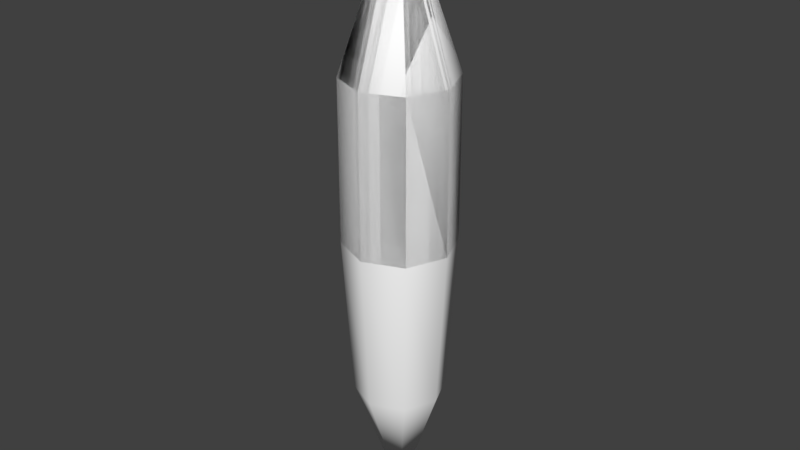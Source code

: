 # Source: beam.blend  (saved by Blender 2.79.7; exported with 4.5.12 LTS)
import bpy
from mathutils import Matrix  # noqa: F401  (used for matrix-valued properties, if any)

bpy.ops.wm.read_factory_settings(use_empty=True)
scene = bpy.context.scene
scene.name = 'Scene'

# ---- collections
col_collection_1 = bpy.data.collections.new('Collection 1'); scene.collection.children.link(col_collection_1)

# ---- materials (node trees are filled in below, after node groups)
mat_material_001 = bpy.data.materials.new('Material.001')
mat_material_001.alpha_threshold = 0.0
mat_material_001.use_transparent_shadow = False
mat_material_001.diffuse_color = (1.0, 1.0, 1.0, 1.0)
mat_material_001.roughness = 0.5
mat_material_001.specular_intensity = 1.0

# ---- material node trees

# ---- world
world_world = bpy.data.worlds.new('World'); scene.world = world_world
world_world.color = (0.05088, 0.05088, 0.05088)
world_world.use_sun_shadow = False
world_world.sun_shadow_jitter_overblur = 0.0

# ---- meshes
me_cylinder_006 = bpy.data.meshes.new('Cylinder.006')
me_cylinder_006.from_pydata([(-9.557e-08, -1.467e-07, 0.8801), (-9.557e-08, 2.168e-07, -7.938), (-9.557e-08, -1.467e-07, 0.8801), (-1.274e-07, -1.467e-07, 0.8801), (-9.557e-08, -1.467e-07, 0.8801), (-9.557e-08, -1.467e-07, 0.8801), (-9.557e-08, -1.467e-07, 0.8801), (-1.274e-07, -1.467e-07, 0.8801), (-9.557e-08, -1.467e-07, 0.8801), (-6.896e-08, -0.7908, -1.438), (-6.98e-08, -0.7938, -3.756), (-7.37e-08, -0.6559, -6.074), (0.4638, -0.4638, -6.074), (0.5613, -0.5613, -3.756), (0.5592, -0.5592, -1.438), (0.6559, 1.643e-07, -6.074), (0.7938, 7.583e-08, -3.756), (0.7908, -1.804e-08, -1.438), (0.4638, 0.4638, -6.074), (0.5613, 0.5613, -3.756), (0.5592, 0.5592, -1.438), (-1.31e-07, 0.6559, -6.074), (-1.392e-07, 0.7938, -3.756), (-1.381e-07, 0.7908, -1.438), (-0.4638, 0.4638, -6.074), (-0.5613, 0.5613, -3.756), (-0.5592, 0.5592, -1.438), (-0.6559, 1.279e-07, -6.074), (-0.7938, 3.167e-08, -3.756), (-0.7908, -6.203e-08, -1.438), (-0.4638, -0.4638, -6.074), (-0.5613, -0.5613, -3.756), (-0.5592, -0.5592, -1.438)], [], [(11, 1, 12), (12, 1, 15), (15, 1, 18), (18, 1, 21), (21, 1, 24), (24, 1, 27), (27, 1, 30), (30, 1, 11), (0, 2, 3, 4, 5, 6, 7, 8), (8, 32, 9, 0), (32, 31, 10, 9), (31, 30, 11, 10), (7, 29, 32, 8), (29, 28, 31, 32), (28, 27, 30, 31), (6, 26, 29, 7), (26, 25, 28, 29), (25, 24, 27, 28), (5, 23, 26, 6), (23, 22, 25, 26), (22, 21, 24, 25), (4, 20, 23, 5), (20, 19, 22, 23), (19, 18, 21, 22), (3, 17, 20, 4), (17, 16, 19, 20), (16, 15, 18, 19), (2, 14, 17, 3), (14, 13, 16, 17), (13, 12, 15, 16), (0, 9, 14, 2), (9, 10, 13, 14), (10, 11, 12, 13)])
me_cylinder_006.polygons.foreach_set('use_smooth', [True] * 33)
_uv = me_cylinder_006.uv_layers.new(name='UVMap')
_uv.uv.foreach_set('vector', [-0.06748, -0.1703, -0.2457, -0.07029, -0.1541, -0.1709, -0.1541, -0.1709, -0.2457, -0.07029, -0.2457, -0.1709, -0.2457, -0.1709, -0.2457, -0.07029, -0.3395, -0.1709, -0.3395, -0.1709, -0.2457, -0.07029, -0.4325, -0.1703, -0.4325, -0.1703, -0.2457, -0.07029, -0.3395, -0.1709, -0.3395, -0.1709, -0.2457, -0.07029, -0.2457, -0.1709, -0.2457, -0.1709, -0.2457, -0.07029, -0.1541, -0.1709, -0.1541, -0.1709, -0.2457, -0.07029, -0.06748, -0.1703, -0.06748, -0.4332, -0.1541, -0.4338, -0.2457, -0.4338, -0.3395, -0.4338, -0.4325, -0.4332, -0.3395, -0.4338, -0.2457, -0.4338, -0.1541, -0.4338, -0.1541, -0.4338, -0.1541, -0.3462, -0.06748, -0.3455, -0.06748, -0.4332, -0.1541, -0.3462, -0.1541, -0.2586, -0.06748, -0.2579, -0.06748, -0.3455, -0.1541, -0.2586, -0.1541, -0.1709, -0.06748, -0.1703, -0.06748, -0.2579, -0.2457, -0.4338, -0.2457, -0.3462, -0.1541, -0.3462, -0.1541, -0.4338, -0.2457, -0.3462, -0.2457, -0.2586, -0.1541, -0.2586, -0.1541, -0.3462, -0.2457, -0.2586, -0.2457, -0.1709, -0.1541, -0.1709, -0.1541, -0.2586, -0.3395, -0.4338, -0.3395, -0.3462, -0.2457, -0.3462, -0.2457, -0.4338, -0.3395, -0.3462, -0.3395, -0.2586, -0.2457, -0.2586, -0.2457, -0.3462, -0.3395, -0.2586, -0.3395, -0.1709, -0.2457, -0.1709, -0.2457, -0.2586, -0.4325, -0.4332, -0.4325, -0.3455, -0.3395, -0.3462, -0.3395, -0.4338, -0.4325, -0.3455, -0.4325, -0.2579, -0.3395, -0.2586, -0.3395, -0.3462, -0.4325, -0.2579, -0.4325, -0.1703, -0.3395, -0.1709, -0.3395, -0.2586, -0.3395, -0.4338, -0.3395, -0.3462, -0.4325, -0.3455, -0.4325, -0.4332, -0.3395, -0.3462, -0.3395, -0.2586, -0.4325, -0.2579, -0.4325, -0.3455, -0.3395, -0.2586, -0.3395, -0.1709, -0.4325, -0.1703, -0.4325, -0.2579, -0.2457, -0.4338, -0.2457, -0.3462, -0.3395, -0.3462, -0.3395, -0.4338, -0.2457, -0.3462, -0.2457, -0.2586, -0.3395, -0.2586, -0.3395, -0.3462, -0.2457, -0.2586, -0.2457, -0.1709, -0.3395, -0.1709, -0.3395, -0.2586, -0.1541, -0.4338, -0.1541, -0.3462, -0.2457, -0.3462, -0.2457, -0.4338, -0.1541, -0.3462, -0.1541, -0.2586, -0.2457, -0.2586, -0.2457, -0.3462, -0.1541, -0.2586, -0.1541, -0.1709, -0.2457, -0.1709, -0.2457, -0.2586, -0.06748, -0.4332, -0.06748, -0.3455, -0.1541, -0.3462, -0.1541, -0.4338, -0.06748, -0.3455, -0.06748, -0.2579, -0.1541, -0.2586, -0.1541, -0.3462, -0.06748, -0.2579, -0.06748, -0.1703, -0.1541, -0.1709, -0.1541, -0.2586])
me_cylinder_006.materials.append(mat_material_001)
me_cylinder_006.use_remesh_preserve_volume = False
me_cylinder_006.use_remesh_preserve_attributes = False
me_cylinder_006.use_mirror_vertex_groups = False
me_cylinder_006.update()
me_cylinder_005 = bpy.data.meshes.new('Cylinder.005')
me_cylinder_005.from_pydata([(-9.557e-08, -1.862e-07, 0.8923), (-9.557e-08, 1.773e-07, -7.926), (-6.896e-08, -0.7908, -1.426), (-6.98e-08, -0.7938, -3.744), (-7.37e-08, -0.6559, -6.062), (0.4638, -0.4638, -6.062), (0.5613, -0.5613, -3.744), (0.5592, -0.5592, -1.426), (0.6559, 1.249e-07, -6.062), (0.7938, 3.633e-08, -3.744), (0.7908, -5.753e-08, -1.426), (0.4638, 0.4638, -6.062), (0.5613, 0.5613, -3.744), (0.5592, 0.5592, -1.426), (-1.31e-07, 0.6559, -6.062), (-1.392e-07, 0.7938, -3.744), (-1.381e-07, 0.7908, -1.426), (-0.4638, 0.4638, -6.062), (-0.5613, 0.5613, -3.744), (-0.5592, 0.5592, -1.426), (-0.6559, 8.836e-08, -6.062), (-0.7938, -7.83e-09, -3.744), (-0.7908, -1.015e-07, -1.426), (-0.4638, -0.4638, -6.062), (-0.5613, -0.5613, -3.744), (-0.5592, -0.5592, -1.426)], [], [(4, 1, 5), (5, 1, 8), (8, 1, 11), (11, 1, 14), (14, 1, 17), (17, 1, 20), (20, 1, 23), (23, 1, 4), (0, 25, 2), (25, 24, 3, 2), (24, 23, 4, 3), (0, 22, 25), (22, 21, 24, 25), (21, 20, 23, 24), (0, 19, 22), (19, 18, 21, 22), (18, 17, 20, 21), (0, 16, 19), (16, 15, 18, 19), (15, 14, 17, 18), (0, 13, 16), (13, 12, 15, 16), (12, 11, 14, 15), (0, 10, 13), (10, 9, 12, 13), (9, 8, 11, 12), (0, 7, 10), (7, 6, 9, 10), (6, 5, 8, 9), (0, 2, 7), (2, 3, 6, 7), (3, 4, 5, 6)])
me_cylinder_005.polygons.foreach_set('use_smooth', [True] * 32)
_uv = me_cylinder_005.uv_layers.new(name='UVMap')
_uv.uv.foreach_set('vector', [0.05752, -0.04528, -0.1207, 0.05471, -0.02911, -0.04593, -0.02911, -0.04593, -0.1207, 0.05471, -0.1207, -0.04593, -0.1207, -0.04593, -0.1207, 0.05471, -0.2145, -0.04593, -0.2145, -0.04593, -0.1207, 0.05471, -0.3075, -0.04528, -0.3075, -0.04528, -0.1207, 0.05471, -0.2145, -0.04593, -0.2145, -0.04593, -0.1207, 0.05471, -0.1207, -0.04593, -0.1207, -0.04593, -0.1207, 0.05471, -0.02911, -0.04593, -0.02911, -0.04593, -0.1207, 0.05471, 0.05752, -0.04528, -0.02911, -0.3088, -0.02911, -0.2212, 0.05752, -0.2205, -0.02911, -0.2212, -0.02911, -0.1336, 0.05752, -0.1329, 0.05752, -0.2205, -0.02911, -0.1336, -0.02911, -0.04593, 0.05752, -0.04528, 0.05752, -0.1329, -0.1207, -0.3088, -0.1207, -0.2212, -0.02911, -0.2212, -0.1207, -0.2212, -0.1207, -0.1336, -0.02911, -0.1336, -0.02911, -0.2212, -0.1207, -0.1336, -0.1207, -0.04593, -0.02911, -0.04593, -0.02911, -0.1336, -0.2145, -0.3088, -0.2145, -0.2212, -0.1207, -0.2212, -0.2145, -0.2212, -0.2145, -0.1336, -0.1207, -0.1336, -0.1207, -0.2212, -0.2145, -0.1336, -0.2145, -0.04593, -0.1207, -0.04593, -0.1207, -0.1336, -0.3075, -0.3082, -0.3075, -0.2205, -0.2145, -0.2212, -0.3075, -0.2205, -0.3075, -0.1329, -0.2145, -0.1336, -0.2145, -0.2212, -0.3075, -0.1329, -0.3075, -0.04528, -0.2145, -0.04593, -0.2145, -0.1336, -0.2145, -0.3088, -0.2145, -0.2212, -0.3075, -0.2205, -0.2145, -0.2212, -0.2145, -0.1336, -0.3075, -0.1329, -0.3075, -0.2205, -0.2145, -0.1336, -0.2145, -0.04593, -0.3075, -0.04528, -0.3075, -0.1329, -0.1207, -0.3088, -0.1207, -0.2212, -0.2145, -0.2212, -0.1207, -0.2212, -0.1207, -0.1336, -0.2145, -0.1336, -0.2145, -0.2212, -0.1207, -0.1336, -0.1207, -0.04593, -0.2145, -0.04593, -0.2145, -0.1336, -0.02911, -0.3088, -0.02911, -0.2212, -0.1207, -0.2212, -0.02911, -0.2212, -0.02911, -0.1336, -0.1207, -0.1336, -0.1207, -0.2212, -0.02911, -0.1336, -0.02911, -0.04593, -0.1207, -0.04593, -0.1207, -0.1336, 0.05752, -0.3082, 0.05752, -0.2205, -0.02911, -0.2212, 0.05752, -0.2205, 0.05752, -0.1329, -0.02911, -0.1336, -0.02911, -0.2212, 0.05752, -0.1329, 0.05752, -0.04528, -0.02911, -0.04593, -0.02911, -0.1336])
me_cylinder_005.materials.append(mat_material_001)
me_cylinder_005.use_remesh_preserve_volume = False
me_cylinder_005.use_remesh_preserve_attributes = False
me_cylinder_005.use_mirror_vertex_groups = False
me_cylinder_005.update()
me_cylinder_004 = bpy.data.meshes.new('Cylinder.004')
me_cylinder_004.from_pydata([(-9.557e-08, -1.862e-07, 0.8923), (-9.557e-08, 1.773e-07, -7.926), (-6.896e-08, -0.7908, -1.426), (-6.98e-08, -0.7938, -3.744), (-7.37e-08, -0.6559, -6.062), (0.4638, -0.4638, -6.062), (0.5613, -0.5613, -3.744), (0.5592, -0.5592, -1.426), (0.6559, 1.249e-07, -6.062), (0.7938, 3.633e-08, -3.744), (0.7908, -5.753e-08, -1.426), (0.4638, 0.4638, -6.062), (0.5613, 0.5613, -3.744), (0.5592, 0.5592, -1.426), (-1.31e-07, 0.6559, -6.062), (-1.392e-07, 0.7938, -3.744), (-1.381e-07, 0.7908, -1.426), (-0.4638, 0.4638, -6.062), (-0.5613, 0.5613, -3.744), (-0.5592, 0.5592, -1.426), (-0.6559, 8.836e-08, -6.062), (-0.7938, -7.83e-09, -3.744), (-0.7908, -1.015e-07, -1.426), (-0.4638, -0.4638, -6.062), (-0.5613, -0.5613, -3.744), (-0.5592, -0.5592, -1.426)], [], [(4, 1, 5), (5, 1, 8), (8, 1, 11), (11, 1, 14), (14, 1, 17), (17, 1, 20), (20, 1, 23), (23, 1, 4), (0, 25, 2), (25, 24, 3, 2), (24, 23, 4, 3), (0, 22, 25), (22, 21, 24, 25), (21, 20, 23, 24), (0, 19, 22), (19, 18, 21, 22), (18, 17, 20, 21), (0, 16, 19), (16, 15, 18, 19), (15, 14, 17, 18), (0, 13, 16), (13, 12, 15, 16), (12, 11, 14, 15), (0, 10, 13), (10, 9, 12, 13), (9, 8, 11, 12), (0, 7, 10), (7, 6, 9, 10), (6, 5, 8, 9), (0, 2, 7), (2, 3, 6, 7), (3, 4, 5, 6)])
me_cylinder_004.polygons.foreach_set('use_smooth', [True] * 32)
_uv = me_cylinder_004.uv_layers.new(name='UVMap')
_uv.uv.foreach_set('vector', [0.1825, 0.07972, 0.004278, 0.1797, 0.09589, 0.07907, 0.09589, 0.07907, 0.004278, 0.1797, 0.004278, 0.07907, 0.004278, 0.07907, 0.004278, 0.1797, -0.08947, 0.07907, -0.08947, 0.07907, 0.004278, 0.1797, -0.1825, 0.07972, -0.1825, 0.07972, 0.004278, 0.1797, -0.08947, 0.07907, -0.08947, 0.07907, 0.004278, 0.1797, 0.004278, 0.07907, 0.004278, 0.07907, 0.004278, 0.1797, 0.09589, 0.07907, 0.09589, 0.07907, 0.004278, 0.1797, 0.1825, 0.07972, 0.09589, -0.1838, 0.09589, -0.0962, 0.1825, -0.09555, 0.09589, -0.0962, 0.09589, -0.008564, 0.1825, -0.007915, 0.1825, -0.09555, 0.09589, -0.008564, 0.09589, 0.07907, 0.1825, 0.07972, 0.1825, -0.007915, 0.004278, -0.1838, 0.004278, -0.0962, 0.09589, -0.0962, 0.004278, -0.0962, 0.004278, -0.008564, 0.09589, -0.008564, 0.09589, -0.0962, 0.004278, -0.008564, 0.004278, 0.07907, 0.09589, 0.07907, 0.09589, -0.008564, -0.08947, -0.1838, -0.08947, -0.0962, 0.004278, -0.0962, -0.08947, -0.0962, -0.08947, -0.008564, 0.004278, -0.008564, 0.004278, -0.0962, -0.08947, -0.008564, -0.08947, 0.07907, 0.004278, 0.07907, 0.004278, -0.008564, -0.1825, -0.1832, -0.1825, -0.09555, -0.08947, -0.0962, -0.1825, -0.09555, -0.1825, -0.007915, -0.08947, -0.008564, -0.08947, -0.0962, -0.1825, -0.007915, -0.1825, 0.07972, -0.08947, 0.07907, -0.08947, -0.008564, -0.08947, -0.1838, -0.08947, -0.0962, -0.1825, -0.09555, -0.08947, -0.0962, -0.08947, -0.008564, -0.1825, -0.007915, -0.1825, -0.09555, -0.08947, -0.008564, -0.08947, 0.07907, -0.1825, 0.07972, -0.1825, -0.007915, 0.004278, -0.1838, 0.004278, -0.0962, -0.08947, -0.0962, 0.004278, -0.0962, 0.004278, -0.008564, -0.08947, -0.008564, -0.08947, -0.0962, 0.004278, -0.008564, 0.004278, 0.07907, -0.08947, 0.07907, -0.08947, -0.008564, 0.09589, -0.1838, 0.09589, -0.0962, 0.004278, -0.0962, 0.09589, -0.0962, 0.09589, -0.008564, 0.004278, -0.008564, 0.004278, -0.0962, 0.09589, -0.008564, 0.09589, 0.07907, 0.004278, 0.07907, 0.004278, -0.008564, 0.1825, -0.1832, 0.1825, -0.09555, 0.09589, -0.0962, 0.1825, -0.09555, 0.1825, -0.007915, 0.09589, -0.008564, 0.09589, -0.0962, 0.1825, -0.007915, 0.1825, 0.07972, 0.09589, 0.07907, 0.09589, -0.008564])
me_cylinder_004.materials.append(mat_material_001)
me_cylinder_004.use_remesh_preserve_volume = False
me_cylinder_004.use_remesh_preserve_attributes = False
me_cylinder_004.use_mirror_vertex_groups = False
me_cylinder_004.update()
me_cylinder_003 = bpy.data.meshes.new('Cylinder.003')
me_cylinder_003.from_pydata([(-9.557e-08, -1.862e-07, 0.8923), (-9.557e-08, 1.773e-07, -7.926), (-6.896e-08, -0.7908, -1.426), (-6.98e-08, -0.7938, -3.744), (-7.37e-08, -0.6559, -6.062), (0.4638, -0.4638, -6.062), (0.5613, -0.5613, -3.744), (0.5592, -0.5592, -1.426), (0.6559, 1.249e-07, -6.062), (0.7938, 3.633e-08, -3.744), (0.7908, -5.753e-08, -1.426), (0.4638, 0.4638, -6.062), (0.5613, 0.5613, -3.744), (0.5592, 0.5592, -1.426), (-1.31e-07, 0.6559, -6.062), (-1.392e-07, 0.7938, -3.744), (-1.381e-07, 0.7908, -1.426), (-0.4638, 0.4638, -6.062), (-0.5613, 0.5613, -3.744), (-0.5592, 0.5592, -1.426), (-0.6559, 8.836e-08, -6.062), (-0.7938, -7.83e-09, -3.744), (-0.7908, -1.015e-07, -1.426), (-0.4638, -0.4638, -6.062), (-0.5613, -0.5613, -3.744), (-0.5592, -0.5592, -1.426)], [], [(4, 1, 5), (5, 1, 8), (8, 1, 11), (11, 1, 14), (14, 1, 17), (17, 1, 20), (20, 1, 23), (23, 1, 4), (0, 25, 2), (25, 24, 3, 2), (24, 23, 4, 3), (0, 22, 25), (22, 21, 24, 25), (21, 20, 23, 24), (0, 19, 22), (19, 18, 21, 22), (18, 17, 20, 21), (0, 16, 19), (16, 15, 18, 19), (15, 14, 17, 18), (0, 13, 16), (13, 12, 15, 16), (12, 11, 14, 15), (0, 10, 13), (10, 9, 12, 13), (9, 8, 11, 12), (0, 7, 10), (7, 6, 9, 10), (6, 5, 8, 9), (0, 2, 7), (2, 3, 6, 7), (3, 4, 5, 6)])
me_cylinder_003.polygons.foreach_set('use_smooth', [True] * 32)
_uv = me_cylinder_003.uv_layers.new(name='UVMap')
_uv.uv.foreach_set('vector', [0.3075, 0.2047, 0.1293, 0.3047, 0.2209, 0.2041, 0.2209, 0.2041, 0.1293, 0.3047, 0.1293, 0.2041, 0.1293, 0.2041, 0.1293, 0.3047, 0.03553, 0.2041, 0.03553, 0.2041, 0.1293, 0.3047, -0.05752, 0.2047, -0.05752, 0.2047, 0.1293, 0.3047, 0.03553, 0.2041, 0.03553, 0.2041, 0.1293, 0.3047, 0.1293, 0.2041, 0.1293, 0.2041, 0.1293, 0.3047, 0.2209, 0.2041, 0.2209, 0.2041, 0.1293, 0.3047, 0.3075, 0.2047, 0.2209, -0.05883, 0.2209, 0.0288, 0.3075, 0.02945, 0.2209, 0.0288, 0.2209, 0.1164, 0.3075, 0.1171, 0.3075, 0.02945, 0.2209, 0.1164, 0.2209, 0.2041, 0.3075, 0.2047, 0.3075, 0.1171, 0.1293, -0.05883, 0.1293, 0.0288, 0.2209, 0.0288, 0.1293, 0.0288, 0.1293, 0.1164, 0.2209, 0.1164, 0.2209, 0.0288, 0.1293, 0.1164, 0.1293, 0.2041, 0.2209, 0.2041, 0.2209, 0.1164, 0.03553, -0.05883, 0.03553, 0.0288, 0.1293, 0.0288, 0.03553, 0.0288, 0.03553, 0.1164, 0.1293, 0.1164, 0.1293, 0.0288, 0.03553, 0.1164, 0.03553, 0.2041, 0.1293, 0.2041, 0.1293, 0.1164, -0.05752, -0.05818, -0.05752, 0.02945, 0.03553, 0.0288, -0.05752, 0.02945, -0.05752, 0.1171, 0.03553, 0.1164, 0.03553, 0.0288, -0.05752, 0.1171, -0.05752, 0.2047, 0.03553, 0.2041, 0.03553, 0.1164, 0.03553, -0.05883, 0.03553, 0.0288, -0.05752, 0.02945, 0.03553, 0.0288, 0.03553, 0.1164, -0.05752, 0.1171, -0.05752, 0.02945, 0.03553, 0.1164, 0.03553, 0.2041, -0.05752, 0.2047, -0.05752, 0.1171, 0.1293, -0.05883, 0.1293, 0.0288, 0.03553, 0.0288, 0.1293, 0.0288, 0.1293, 0.1164, 0.03553, 0.1164, 0.03553, 0.0288, 0.1293, 0.1164, 0.1293, 0.2041, 0.03553, 0.2041, 0.03553, 0.1164, 0.2209, -0.05883, 0.2209, 0.0288, 0.1293, 0.0288, 0.2209, 0.0288, 0.2209, 0.1164, 0.1293, 0.1164, 0.1293, 0.0288, 0.2209, 0.1164, 0.2209, 0.2041, 0.1293, 0.2041, 0.1293, 0.1164, 0.3075, -0.05818, 0.3075, 0.02945, 0.2209, 0.0288, 0.3075, 0.02945, 0.3075, 0.1171, 0.2209, 0.1164, 0.2209, 0.0288, 0.3075, 0.1171, 0.3075, 0.2047, 0.2209, 0.2041, 0.2209, 0.1164])
me_cylinder_003.materials.append(mat_material_001)
me_cylinder_003.use_remesh_preserve_volume = False
me_cylinder_003.use_remesh_preserve_attributes = False
me_cylinder_003.use_mirror_vertex_groups = False
me_cylinder_003.update()
me_cylinder_002 = bpy.data.meshes.new('Cylinder.002')
me_cylinder_002.from_pydata([(-9.557e-08, -1.862e-07, 0.8923), (-9.557e-08, 1.773e-07, -7.926), (-6.896e-08, -0.7908, -1.426), (-6.98e-08, -0.7938, -3.744), (-7.37e-08, -0.6559, -6.062), (0.4638, -0.4638, -6.062), (0.5613, -0.5613, -3.744), (0.5592, -0.5592, -1.426), (0.6559, 1.249e-07, -6.062), (0.7938, 3.633e-08, -3.744), (0.7908, -5.753e-08, -1.426), (0.4638, 0.4638, -6.062), (0.5613, 0.5613, -3.744), (0.5592, 0.5592, -1.426), (-1.31e-07, 0.6559, -6.062), (-1.392e-07, 0.7938, -3.744), (-1.381e-07, 0.7908, -1.426), (-0.4638, 0.4638, -6.062), (-0.5613, 0.5613, -3.744), (-0.5592, 0.5592, -1.426), (-0.6559, 8.836e-08, -6.062), (-0.7938, -7.83e-09, -3.744), (-0.7908, -1.015e-07, -1.426), (-0.4638, -0.4638, -6.062), (-0.5613, -0.5613, -3.744), (-0.5592, -0.5592, -1.426)], [], [(4, 1, 5), (5, 1, 8), (8, 1, 11), (11, 1, 14), (14, 1, 17), (17, 1, 20), (20, 1, 23), (23, 1, 4), (0, 25, 2), (25, 24, 3, 2), (24, 23, 4, 3), (0, 22, 25), (22, 21, 24, 25), (21, 20, 23, 24), (0, 19, 22), (19, 18, 21, 22), (18, 17, 20, 21), (0, 16, 19), (16, 15, 18, 19), (15, 14, 17, 18), (0, 13, 16), (13, 12, 15, 16), (12, 11, 14, 15), (0, 10, 13), (10, 9, 12, 13), (9, 8, 11, 12), (0, 7, 10), (7, 6, 9, 10), (6, 5, 8, 9), (0, 2, 7), (2, 3, 6, 7), (3, 4, 5, 6)])
me_cylinder_002.polygons.foreach_set('use_smooth', [True] * 32)
_uv = me_cylinder_002.uv_layers.new(name='UVMap')
_uv.uv.foreach_set('vector', [0.4325, 0.3297, 0.2543, 0.4297, 0.3459, 0.3291, 0.3459, 0.3291, 0.2543, 0.4297, 0.2543, 0.3291, 0.2543, 0.3291, 0.2543, 0.4297, 0.1605, 0.3291, 0.1605, 0.3291, 0.2543, 0.4297, 0.06748, 0.3297, 0.06748, 0.3297, 0.2543, 0.4297, 0.1605, 0.3291, 0.1605, 0.3291, 0.2543, 0.4297, 0.2543, 0.3291, 0.2543, 0.3291, 0.2543, 0.4297, 0.3459, 0.3291, 0.3459, 0.3291, 0.2543, 0.4297, 0.4325, 0.3297, 0.3459, 0.06617, 0.3459, 0.1538, 0.4325, 0.1545, 0.3459, 0.1538, 0.3459, 0.2414, 0.4325, 0.2421, 0.4325, 0.1545, 0.3459, 0.2414, 0.3459, 0.3291, 0.4325, 0.3297, 0.4325, 0.2421, 0.2543, 0.06617, 0.2543, 0.1538, 0.3459, 0.1538, 0.2543, 0.1538, 0.2543, 0.2414, 0.3459, 0.2414, 0.3459, 0.1538, 0.2543, 0.2414, 0.2543, 0.3291, 0.3459, 0.3291, 0.3459, 0.2414, 0.1605, 0.06617, 0.1605, 0.1538, 0.2543, 0.1538, 0.1605, 0.1538, 0.1605, 0.2414, 0.2543, 0.2414, 0.2543, 0.1538, 0.1605, 0.2414, 0.1605, 0.3291, 0.2543, 0.3291, 0.2543, 0.2414, 0.06748, 0.06682, 0.06748, 0.1545, 0.1605, 0.1538, 0.06748, 0.1545, 0.06748, 0.2421, 0.1605, 0.2414, 0.1605, 0.1538, 0.06748, 0.2421, 0.06748, 0.3297, 0.1605, 0.3291, 0.1605, 0.2414, 0.1605, 0.06617, 0.1605, 0.1538, 0.06748, 0.1545, 0.1605, 0.1538, 0.1605, 0.2414, 0.06748, 0.2421, 0.06748, 0.1545, 0.1605, 0.2414, 0.1605, 0.3291, 0.06748, 0.3297, 0.06748, 0.2421, 0.2543, 0.06617, 0.2543, 0.1538, 0.1605, 0.1538, 0.2543, 0.1538, 0.2543, 0.2414, 0.1605, 0.2414, 0.1605, 0.1538, 0.2543, 0.2414, 0.2543, 0.3291, 0.1605, 0.3291, 0.1605, 0.2414, 0.3459, 0.06617, 0.3459, 0.1538, 0.2543, 0.1538, 0.3459, 0.1538, 0.3459, 0.2414, 0.2543, 0.2414, 0.2543, 0.1538, 0.3459, 0.2414, 0.3459, 0.3291, 0.2543, 0.3291, 0.2543, 0.2414, 0.4325, 0.06682, 0.4325, 0.1545, 0.3459, 0.1538, 0.4325, 0.1545, 0.4325, 0.2421, 0.3459, 0.2414, 0.3459, 0.1538, 0.4325, 0.2421, 0.4325, 0.3297, 0.3459, 0.3291, 0.3459, 0.2414])
me_cylinder_002.materials.append(mat_material_001)
me_cylinder_002.use_remesh_preserve_volume = False
me_cylinder_002.use_remesh_preserve_attributes = False
me_cylinder_002.use_mirror_vertex_groups = False
me_cylinder_002.update()
me_cylinder_001 = bpy.data.meshes.new('Cylinder.001')
me_cylinder_001.from_pydata([(-9.557e-08, -1.862e-07, 0.8923), (-9.557e-08, 1.773e-07, -7.926), (-6.896e-08, -0.7908, -1.426), (-6.98e-08, -0.7938, -3.744), (-7.37e-08, -0.6559, -6.062), (0.4638, -0.4638, -6.062), (0.5613, -0.5613, -3.744), (0.5592, -0.5592, -1.426), (0.6559, 1.249e-07, -6.062), (0.7938, 3.633e-08, -3.744), (0.7908, -5.753e-08, -1.426), (0.4638, 0.4638, -6.062), (0.5613, 0.5613, -3.744), (0.5592, 0.5592, -1.426), (-1.31e-07, 0.6559, -6.062), (-1.392e-07, 0.7938, -3.744), (-1.381e-07, 0.7908, -1.426), (-0.4638, 0.4638, -6.062), (-0.5613, 0.5613, -3.744), (-0.5592, 0.5592, -1.426), (-0.6559, 8.836e-08, -6.062), (-0.7938, -7.83e-09, -3.744), (-0.7908, -1.015e-07, -1.426), (-0.4638, -0.4638, -6.062), (-0.5613, -0.5613, -3.744), (-0.5592, -0.5592, -1.426)], [], [(4, 1, 5), (5, 1, 8), (8, 1, 11), (11, 1, 14), (14, 1, 17), (17, 1, 20), (20, 1, 23), (23, 1, 4), (0, 25, 2), (25, 24, 3, 2), (24, 23, 4, 3), (0, 22, 25), (22, 21, 24, 25), (21, 20, 23, 24), (0, 19, 22), (19, 18, 21, 22), (18, 17, 20, 21), (0, 16, 19), (16, 15, 18, 19), (15, 14, 17, 18), (0, 13, 16), (13, 12, 15, 16), (12, 11, 14, 15), (0, 10, 13), (10, 9, 12, 13), (9, 8, 11, 12), (0, 7, 10), (7, 6, 9, 10), (6, 5, 8, 9), (0, 2, 7), (2, 3, 6, 7), (3, 4, 5, 6)])
me_cylinder_001.polygons.foreach_set('use_smooth', [True] * 32)
_uv = me_cylinder_001.uv_layers.new(name='UVMap')
_uv.uv.foreach_set('vector', [0.5575, 0.4547, 0.3793, 0.5547, 0.4709, 0.4541, 0.4709, 0.4541, 0.3793, 0.5547, 0.3793, 0.4541, 0.3793, 0.4541, 0.3793, 0.5547, 0.2855, 0.4541, 0.2855, 0.4541, 0.3793, 0.5547, 0.1925, 0.4547, 0.1925, 0.4547, 0.3793, 0.5547, 0.2855, 0.4541, 0.2855, 0.4541, 0.3793, 0.5547, 0.3793, 0.4541, 0.3793, 0.4541, 0.3793, 0.5547, 0.4709, 0.4541, 0.4709, 0.4541, 0.3793, 0.5547, 0.5575, 0.4547, 0.4709, 0.1912, 0.4709, 0.2788, 0.5575, 0.2795, 0.4709, 0.2788, 0.4709, 0.3664, 0.5575, 0.3671, 0.5575, 0.2795, 0.4709, 0.3664, 0.4709, 0.4541, 0.5575, 0.4547, 0.5575, 0.3671, 0.3793, 0.1912, 0.3793, 0.2788, 0.4709, 0.2788, 0.3793, 0.2788, 0.3793, 0.3664, 0.4709, 0.3664, 0.4709, 0.2788, 0.3793, 0.3664, 0.3793, 0.4541, 0.4709, 0.4541, 0.4709, 0.3664, 0.2855, 0.1912, 0.2855, 0.2788, 0.3793, 0.2788, 0.2855, 0.2788, 0.2855, 0.3664, 0.3793, 0.3664, 0.3793, 0.2788, 0.2855, 0.3664, 0.2855, 0.4541, 0.3793, 0.4541, 0.3793, 0.3664, 0.1925, 0.1918, 0.1925, 0.2795, 0.2855, 0.2788, 0.1925, 0.2795, 0.1925, 0.3671, 0.2855, 0.3664, 0.2855, 0.2788, 0.1925, 0.3671, 0.1925, 0.4547, 0.2855, 0.4541, 0.2855, 0.3664, 0.2855, 0.1912, 0.2855, 0.2788, 0.1925, 0.2795, 0.2855, 0.2788, 0.2855, 0.3664, 0.1925, 0.3671, 0.1925, 0.2795, 0.2855, 0.3664, 0.2855, 0.4541, 0.1925, 0.4547, 0.1925, 0.3671, 0.3793, 0.1912, 0.3793, 0.2788, 0.2855, 0.2788, 0.3793, 0.2788, 0.3793, 0.3664, 0.2855, 0.3664, 0.2855, 0.2788, 0.3793, 0.3664, 0.3793, 0.4541, 0.2855, 0.4541, 0.2855, 0.3664, 0.4709, 0.1912, 0.4709, 0.2788, 0.3793, 0.2788, 0.4709, 0.2788, 0.4709, 0.3664, 0.3793, 0.3664, 0.3793, 0.2788, 0.4709, 0.3664, 0.4709, 0.4541, 0.3793, 0.4541, 0.3793, 0.3664, 0.5575, 0.1918, 0.5575, 0.2795, 0.4709, 0.2788, 0.5575, 0.2795, 0.5575, 0.3671, 0.4709, 0.3664, 0.4709, 0.2788, 0.5575, 0.3671, 0.5575, 0.4547, 0.4709, 0.4541, 0.4709, 0.3664])
me_cylinder_001.materials.append(mat_material_001)
me_cylinder_001.use_remesh_preserve_volume = False
me_cylinder_001.use_remesh_preserve_attributes = False
me_cylinder_001.use_mirror_vertex_groups = False
me_cylinder_001.update()
me_cylinder = bpy.data.meshes.new('Cylinder')
me_cylinder.from_pydata([(-9.557e-08, -1.862e-07, 0.8923), (-9.557e-08, 1.773e-07, -7.926), (-6.896e-08, -0.7908, -1.426), (-6.98e-08, -0.7938, -3.744), (-7.37e-08, -0.6559, -6.062), (0.4638, -0.4638, -6.062), (0.5613, -0.5613, -3.744), (0.5592, -0.5592, -1.426), (0.6559, 1.249e-07, -6.062), (0.7938, 3.633e-08, -3.744), (0.7908, -5.753e-08, -1.426), (0.4638, 0.4638, -6.062), (0.5613, 0.5613, -3.744), (0.5592, 0.5592, -1.426), (-1.31e-07, 0.6559, -6.062), (-1.392e-07, 0.7938, -3.744), (-1.381e-07, 0.7908, -1.426), (-0.4638, 0.4638, -6.062), (-0.5613, 0.5613, -3.744), (-0.5592, 0.5592, -1.426), (-0.6559, 8.836e-08, -6.062), (-0.7938, -7.83e-09, -3.744), (-0.7908, -1.015e-07, -1.426), (-0.4638, -0.4638, -6.062), (-0.5613, -0.5613, -3.744), (-0.5592, -0.5592, -1.426)], [], [(4, 1, 5), (5, 1, 8), (8, 1, 11), (11, 1, 14), (14, 1, 17), (17, 1, 20), (20, 1, 23), (23, 1, 4), (0, 25, 2), (25, 24, 3, 2), (24, 23, 4, 3), (0, 22, 25), (22, 21, 24, 25), (21, 20, 23, 24), (0, 19, 22), (19, 18, 21, 22), (18, 17, 20, 21), (0, 16, 19), (16, 15, 18, 19), (15, 14, 17, 18), (0, 13, 16), (13, 12, 15, 16), (12, 11, 14, 15), (0, 10, 13), (10, 9, 12, 13), (9, 8, 11, 12), (0, 7, 10), (7, 6, 9, 10), (6, 5, 8, 9), (0, 2, 7), (2, 3, 6, 7), (3, 4, 5, 6)])
me_cylinder.polygons.foreach_set('use_smooth', [True] * 32)
_uv = me_cylinder.uv_layers.new(name='UVMap')
_uv.uv.foreach_set('vector', [0.6825, 0.5797, 0.5043, 0.6797, 0.5959, 0.5791, 0.5959, 0.5791, 0.5043, 0.6797, 0.5043, 0.5791, 0.5043, 0.5791, 0.5043, 0.6797, 0.4105, 0.5791, 0.4105, 0.5791, 0.5043, 0.6797, 0.3175, 0.5797, 0.3175, 0.5797, 0.5043, 0.6797, 0.4105, 0.5791, 0.4105, 0.5791, 0.5043, 0.6797, 0.5043, 0.5791, 0.5043, 0.5791, 0.5043, 0.6797, 0.5959, 0.5791, 0.5959, 0.5791, 0.5043, 0.6797, 0.6825, 0.5797, 0.5959, 0.3162, 0.5959, 0.4038, 0.6825, 0.4045, 0.5959, 0.4038, 0.5959, 0.4914, 0.6825, 0.4921, 0.6825, 0.4045, 0.5959, 0.4914, 0.5959, 0.5791, 0.6825, 0.5797, 0.6825, 0.4921, 0.5043, 0.3162, 0.5043, 0.4038, 0.5959, 0.4038, 0.5043, 0.4038, 0.5043, 0.4914, 0.5959, 0.4914, 0.5959, 0.4038, 0.5043, 0.4914, 0.5043, 0.5791, 0.5959, 0.5791, 0.5959, 0.4914, 0.4105, 0.3162, 0.4105, 0.4038, 0.5043, 0.4038, 0.4105, 0.4038, 0.4105, 0.4914, 0.5043, 0.4914, 0.5043, 0.4038, 0.4105, 0.4914, 0.4105, 0.5791, 0.5043, 0.5791, 0.5043, 0.4914, 0.3175, 0.3168, 0.3175, 0.4045, 0.4105, 0.4038, 0.3175, 0.4045, 0.3175, 0.4921, 0.4105, 0.4914, 0.4105, 0.4038, 0.3175, 0.4921, 0.3175, 0.5797, 0.4105, 0.5791, 0.4105, 0.4914, 0.4105, 0.3162, 0.4105, 0.4038, 0.3175, 0.4045, 0.4105, 0.4038, 0.4105, 0.4914, 0.3175, 0.4921, 0.3175, 0.4045, 0.4105, 0.4914, 0.4105, 0.5791, 0.3175, 0.5797, 0.3175, 0.4921, 0.5043, 0.3162, 0.5043, 0.4038, 0.4105, 0.4038, 0.5043, 0.4038, 0.5043, 0.4914, 0.4105, 0.4914, 0.4105, 0.4038, 0.5043, 0.4914, 0.5043, 0.5791, 0.4105, 0.5791, 0.4105, 0.4914, 0.5959, 0.3162, 0.5959, 0.4038, 0.5043, 0.4038, 0.5959, 0.4038, 0.5959, 0.4914, 0.5043, 0.4914, 0.5043, 0.4038, 0.5959, 0.4914, 0.5959, 0.5791, 0.5043, 0.5791, 0.5043, 0.4914, 0.6825, 0.3168, 0.6825, 0.4045, 0.5959, 0.4038, 0.6825, 0.4045, 0.6825, 0.4921, 0.5959, 0.4914, 0.5959, 0.4038, 0.6825, 0.4921, 0.6825, 0.5797, 0.5959, 0.5791, 0.5959, 0.4914])
me_cylinder.materials.append(mat_material_001)
me_cylinder.use_remesh_preserve_volume = False
me_cylinder.use_remesh_preserve_attributes = False
me_cylinder.use_mirror_vertex_groups = False
me_cylinder.update()

# ---- objects
ob_sequence_node_0 = bpy.data.objects.new('sequence_node:0', None)
ob_tb0_006 = bpy.data.objects.new('tb0.006', me_cylinder_006)
ob_tb0_005 = bpy.data.objects.new('tb0.005', me_cylinder_005)
ob_tb0_004 = bpy.data.objects.new('tb0.004', me_cylinder_004)
ob_tb0_003 = bpy.data.objects.new('tb0.003', me_cylinder_003)
ob_tb0_002 = bpy.data.objects.new('tb0.002', me_cylinder_002)
ob_tb0_001 = bpy.data.objects.new('tb0.001', me_cylinder_001)
ob_tb0 = bpy.data.objects.new('tb0', me_cylinder)

# ---- transforms, parenting, visibility, modifiers, constraints
ob_sequence_node_0.location = (0.0, 0.0, 0.0)
ob_sequence_node_0.lineart.crease_threshold = 0.0
ob_tb0_006.parent = ob_sequence_node_0
ob_tb0_006.location = (0.0, 0.0, 0.0)
ob_tb0_006.lineart.crease_threshold = 0.0
ob_tb0_005.parent = ob_sequence_node_0
ob_tb0_005.location = (0.0, 0.0, 0.0)
ob_tb0_005.lineart.crease_threshold = 0.0
ob_tb0_004.parent = ob_sequence_node_0
ob_tb0_004.location = (0.0, 0.0, 0.0)
ob_tb0_004.lineart.crease_threshold = 0.0
ob_tb0_003.parent = ob_sequence_node_0
ob_tb0_003.location = (0.0, 0.0, 0.0)
ob_tb0_003.lineart.crease_threshold = 0.0
ob_tb0_002.parent = ob_sequence_node_0
ob_tb0_002.location = (0.0, 0.0, 0.0)
ob_tb0_002.lineart.crease_threshold = 0.0
ob_tb0_001.parent = ob_sequence_node_0
ob_tb0_001.location = (0.0, 0.0, 0.0)
ob_tb0_001.lineart.crease_threshold = 0.0
ob_tb0.parent = ob_sequence_node_0
ob_tb0.location = (0.0, 0.0, 0.0)
ob_tb0.lineart.crease_threshold = 0.0

# ---- collection membership
col_collection_1.objects.link(ob_sequence_node_0)
col_collection_1.objects.link(ob_tb0_006)
col_collection_1.objects.link(ob_tb0_005)
col_collection_1.objects.link(ob_tb0_004)
col_collection_1.objects.link(ob_tb0_003)
col_collection_1.objects.link(ob_tb0_002)
col_collection_1.objects.link(ob_tb0_001)
col_collection_1.objects.link(ob_tb0)

# ---- scene / render settings (as saved in the file)
scene.frame_start = 1; scene.frame_end = 250; scene.frame_set(1)
scene.render.engine = 'BLENDER_EEVEE_NEXT'
scene.render.resolution_percentage = 50
scene.render.dither_intensity = 0.0
scene.cycles.use_denoising = False
scene.cycles.samples = 128
scene.cycles.sampling_pattern = 'TABULATED_SOBOL'
scene.cycles.use_adaptive_sampling = False
scene.cycles.use_light_tree = False
scene.view_settings.view_transform = 'Standard'
bpy.context.view_layer.update()

# ---- added for rendering (the .blend has no active camera and no usable light): camera, sun
cam_auto = bpy.data.cameras.new('AutoCamera')
cam_auto.lens = 50.0
cam_auto.sensor_width = 36.0
cam_auto.clip_end = 1000.0
ob_auto_camera = bpy.data.objects.new('AutoCamera', cam_auto)
scene.collection.objects.link(ob_auto_camera)
ob_auto_camera.location = (8.43033, -10.1164, 3.22123)
ob_auto_camera.rotation_euler = (1.09748, -7.21219e-08, 0.694738)
scene.camera = ob_auto_camera
light_auto_sun = bpy.data.lights.new('AutoSun', 'SUN')
light_auto_sun.energy = 3.0
light_auto_sun.angle = 0.0523599
ob_auto_sun = bpy.data.objects.new('AutoSun', light_auto_sun)
scene.collection.objects.link(ob_auto_sun)
ob_auto_sun.rotation_euler = (0.872665, 0.174533, 0.523599)
bpy.context.view_layer.update()
